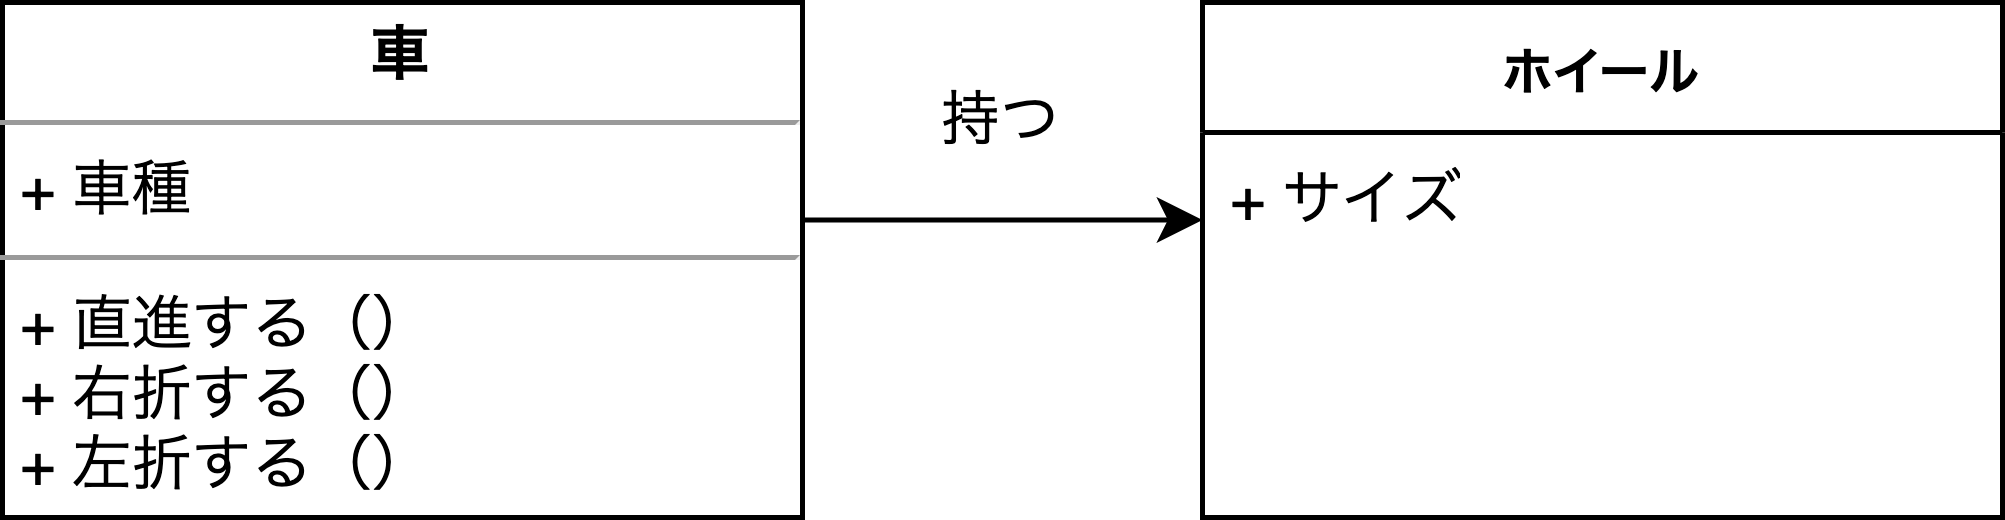

The diagram above was exported from draw.io. Its source (the exported page's mxGraphModel, read from the mxfile embedded in the PNG):
<mxGraphModel dx="1159" dy="1256" grid="1" gridSize="10" guides="1" tooltips="1" connect="1" arrows="1" fold="1" page="1" pageScale="1" pageWidth="850" pageHeight="1100" background="#ffffff" math="0" shadow="0">
  <root>
    <mxCell id="0" />
    <mxCell id="1" parent="0" />
    <mxCell id="17acba5748e5396b-30" value="&lt;b&gt;ホイール&lt;/b&gt;" style="swimlane;html=1;fontStyle=0;childLayout=stackLayout;horizontal=1;startSize=26;fillColor=none;horizontalStack=0;resizeParent=1;resizeLast=0;collapsible=1;marginBottom=0;swimlaneFillColor=#ffffff;rounded=0;shadow=0;comic=0;labelBackgroundColor=none;strokeWidth=1;fontFamily=Verdana;fontSize=10;align=center;swimlaneLine=1;expand=1;" parent="1" vertex="1">
      <mxGeometry x="330" y="27" width="160" height="103" as="geometry">
        <mxRectangle x="330" y="27" width="70" height="26" as="alternateBounds" />
      </mxGeometry>
    </mxCell>
    <mxCell id="17acba5748e5396b-31" value="+ サイズ" style="text;html=1;strokeColor=none;fillColor=none;align=left;verticalAlign=top;spacingLeft=4;spacingRight=4;whiteSpace=wrap;overflow=hidden;rotatable=0;points=[[0,0.5],[1,0.5]];portConstraint=eastwest;" parent="17acba5748e5396b-30" vertex="1">
      <mxGeometry y="26" width="160" height="44" as="geometry" />
    </mxCell>
    <mxCell id="5d2195bd80daf111-18" value="&lt;p style=&quot;margin: 0px ; margin-top: 4px ; text-align: center&quot;&gt;&lt;b&gt;車&lt;/b&gt;&lt;/p&gt;&lt;hr size=&quot;1&quot;&gt;&lt;p style=&quot;margin: 0px ; margin-left: 4px&quot;&gt;+ 車種&lt;br&gt;&lt;/p&gt;&lt;hr size=&quot;1&quot;&gt;&lt;p style=&quot;margin: 0px ; margin-left: 4px&quot;&gt;+ 直進する（）&lt;br&gt;+ 右折する（）&lt;/p&gt;&lt;p style=&quot;margin: 0px ; margin-left: 4px&quot;&gt;+ 左折する（）&lt;/p&gt;&lt;p style=&quot;margin: 0px ; margin-left: 4px&quot;&gt;&lt;br&gt;&lt;/p&gt;" style="verticalAlign=top;align=left;overflow=fill;fontSize=12;fontFamily=Helvetica;html=1;rounded=0;shadow=0;comic=0;labelBackgroundColor=none;strokeWidth=1" parent="1" vertex="1">
      <mxGeometry x="90" y="27" width="160" height="103" as="geometry" />
    </mxCell>
    <mxCell id="LkRCG6KnF14HVALRWeHi-3" value="" style="endArrow=classic;html=1;entryX=0;entryY=0.5;entryDx=0;entryDy=0;" edge="1" parent="1">
      <mxGeometry width="50" height="50" relative="1" as="geometry">
        <mxPoint x="250" y="70.5" as="sourcePoint" />
        <mxPoint x="330" y="70.5" as="targetPoint" />
      </mxGeometry>
    </mxCell>
    <mxCell id="LkRCG6KnF14HVALRWeHi-4" value="持つ" style="text;html=1;strokeColor=none;fillColor=none;align=center;verticalAlign=middle;whiteSpace=wrap;rounded=0;" vertex="1" parent="1">
      <mxGeometry x="270" y="40" width="40" height="20" as="geometry" />
    </mxCell>
  </root>
</mxGraphModel>